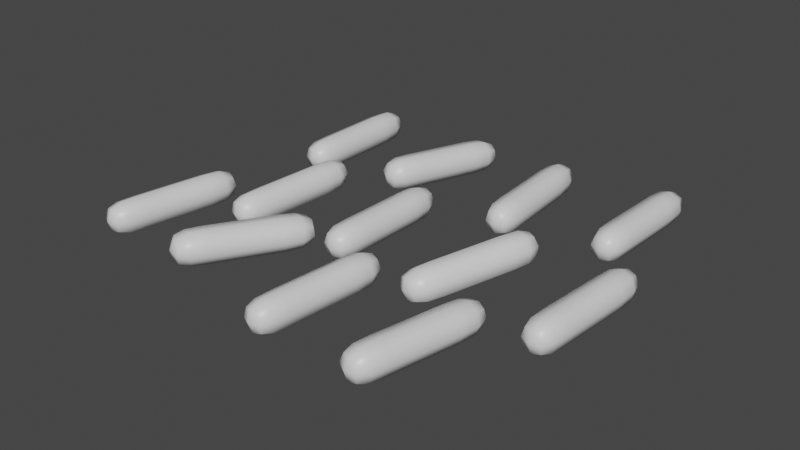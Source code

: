 # Source: cheesesticks.blend  (saved by Blender 2.90.8; exported with 4.5.12 LTS)
import bpy
from mathutils import Matrix  # noqa: F401  (used for matrix-valued properties, if any)

bpy.ops.wm.read_factory_settings(use_empty=True)
scene = bpy.context.scene
scene.name = 'Scene'

# ---- collections
col_collection = bpy.data.collections.new('Collection'); scene.collection.children.link(col_collection)

# ---- materials (node trees are filled in below, after node groups)
mat_material = bpy.data.materials.new('Material')
mat_material.alpha_threshold = 0.0
mat_material.use_transparent_shadow = False
mat_material.line_color = (0.0, 0.0, 0.0, 1.0)

# ---- material node trees
mat_material.use_nodes = True; mat_material.node_tree.nodes.clear()
_N = mat_material.node_tree.nodes; _L = mat_material.node_tree.links
n0 = _N.new('ShaderNodeOutputMaterial'); n0.name = 'Material Output'; n0.location = (300, 300)
n1 = _N.new('ShaderNodeBsdfPrincipled'); n1.name = 'Principled BSDF'; n1.location = (10, 300)
n1.distribution = 'GGX'
n1.subsurface_method = 'BURLEY'
n1.inputs[2].default_value = 0.4
n1.inputs[3].default_value = 1.45
n1.inputs[27].default_value = (0.0, 0.0, 0.0, 1.0)
n1.inputs[28].default_value = 1.0
_L.new(n1.outputs[0], n0.inputs[0])
n0.is_active_output = True

# ---- world
world_world = bpy.data.worlds.new('World'); scene.world = world_world
world_world.use_nodes = True; world_world.node_tree.nodes.clear()
_N = world_world.node_tree.nodes; _L = world_world.node_tree.links
n0 = _N.new('ShaderNodeOutputWorld'); n0.name = 'World Output'; n0.location = (300, 300)
n1 = _N.new('ShaderNodeBackground'); n1.name = 'Background'; n1.location = (10, 300)
n1.inputs[0].default_value = (0.05088, 0.05088, 0.05088, 1.0)
_L.new(n1.outputs[0], n0.inputs[0])
n0.is_active_output = True
world_world.color = (0.05088, 0.05088, 0.05088)
world_world.use_sun_shadow = False
world_world.sun_shadow_jitter_overblur = 0.0

# ---- meshes
me_cube = bpy.data.meshes.new('Cube')
me_cube.from_pydata([(0.01312, 0.05529, 0.02787), (0.01312, 0.05529, 0.0), (0.01312, -0.05529, 0.02787), (0.01312, -0.05529, 0.0), (-0.01312, 0.05529, 0.02787), (-0.01312, 0.05529, 0.0), (-0.01312, -0.05529, 0.02787), (-0.01312, -0.05529, 0.0), (-0.01312, 0.02765, 0.0), (-0.01312, -2.06e-09, 0.0), (-0.01312, -0.02765, 0.0), (0.01312, 0.02765, 0.02787), (0.01312, -2.06e-09, 0.02787), (0.01312, -0.02765, 0.02787), (-0.01312, -0.02765, 0.02787), (-0.01312, 2.06e-09, 0.02787), (-0.01312, 0.02765, 0.02787), (0.01312, -0.02765, 0.0), (0.01312, 2.06e-09, 0.0), (0.01312, 0.02765, 0.0), (0.1148, 0.05567, 0.02154), (0.1084, 0.0556, -0.00589), (0.0867, -0.05042, 0.02828), (0.08037, -0.05048, 0.0008496), (0.08898, 0.06287, 0.02748), (0.08264, 0.06281, 5.003e-05), (0.0609, -0.04321, 0.03422), (0.05457, -0.04328, 0.006789), (0.07562, 0.03629, 0.001735), (0.06861, 0.009764, 0.00342), (0.06159, -0.01676, 0.005105), (0.1078, 0.02915, 0.02322), (0.1007, 0.002624, 0.02491), (0.09372, -0.0239, 0.02659), (0.06792, -0.01669, 0.03253), (0.07494, 0.009831, 0.03085), (0.08196, 0.03635, 0.02916), (0.08739, -0.02396, -0.0008353), (0.09441, 0.002558, -0.00252), (0.1014, 0.02908, -0.004205), (0.1822, 0.05675, 0.02863), (0.1831, 0.05696, 0.0007666), (0.1894, -0.05356, 0.02803), (0.1903, -0.05335, 0.0001656), (0.156, 0.05504, 0.02772), (0.1569, 0.05526, -0.0001441), (0.1632, -0.05527, 0.02712), (0.1641, -0.05506, -0.000745), (0.1587, 0.02768, -0.0002943), (0.1605, 9.951e-05, -0.0004445), (0.1623, -0.02748, -0.0005948), (0.184, 0.02917, 0.02848), (0.1858, 0.001592, 0.02833), (0.1876, -0.02599, 0.02818), (0.1614, -0.02769, 0.02727), (0.1596, -0.0001145, 0.02742), (0.1578, 0.02746, 0.02757), (0.1885, -0.02577, 0.0003159), (0.1867, 0.001806, 0.0004661), (0.1849, 0.02938, 0.0006163), (0.2712, 0.06795, 0.02563), (0.2686, 0.06747, -0.002166), (0.2695, -0.0426, 0.0277), (0.2669, -0.04308, -0.0001014), (0.245, 0.06841, 0.02806), (0.2424, 0.06793, 0.0002566), (0.2433, -0.04214, 0.03012), (0.2407, -0.04262, 0.002321), (0.242, 0.04029, 0.0007727), (0.2416, 0.01265, 0.001289), (0.2411, -0.01499, 0.001805), (0.2708, 0.04032, 0.02615), (0.2704, 0.01268, 0.02667), (0.2699, -0.01496, 0.02718), (0.2437, -0.01451, 0.0296), (0.2442, 0.01313, 0.02909), (0.2446, 0.04077, 0.02857), (0.2673, -0.01544, -0.0006175), (0.2678, 0.0122, -0.001134), (0.2682, 0.03984, -0.00165), (0.2687, -0.1655, 0.02787), (0.2687, -0.1655, 0.0), (0.2769, -0.05526, 0.02787), (0.2769, -0.05526, 0.0), (0.2949, -0.1674, 0.02787), (0.2949, -0.1674, 0.0), (0.3031, -0.05721, 0.02787), (0.3031, -0.05721, 0.0), (0.297, -0.1399, 0.0), (0.299, -0.1123, 0.0), (0.3011, -0.08477, 0.0), (0.2708, -0.1379, 0.02787), (0.2728, -0.1104, 0.02787), (0.2749, -0.08281, 0.02787), (0.3011, -0.08477, 0.02787), (0.299, -0.1123, 0.02787), (0.297, -0.1399, 0.02787), (0.2749, -0.08281, 0.0), (0.2728, -0.1104, 0.0), (0.2708, -0.1379, 0.0), (0.1672, -0.1581, 0.02151), (0.1735, -0.1585, -0.005923), (0.2029, -0.05477, 0.02822), (0.2092, -0.05518, 0.0007889), (0.1928, -0.1673, 0.02754), (0.1991, -0.1677, 0.0001107), (0.2285, -0.06402, 0.03425), (0.2348, -0.06442, 0.006823), (0.208, -0.1419, 0.001789), (0.217, -0.1161, 0.003467), (0.2259, -0.09024, 0.005145), (0.1761, -0.1322, 0.02318), (0.1851, -0.1064, 0.02486), (0.194, -0.08059, 0.02654), (0.2196, -0.08984, 0.03257), (0.2107, -0.1157, 0.03089), (0.2017, -0.1415, 0.02922), (0.2003, -0.081, -0.000889), (0.1914, -0.1068, -0.002567), (0.1824, -0.1326, -0.004245), (0.01037, -0.1589, 0.02563), (0.01297, -0.1587, -0.00217), (0.02028, -0.04889, 0.02769), (0.02288, -0.04861, -0.0001066), (0.03656, -0.1613, 0.02806), (0.03917, -0.1611, 0.0002617), (0.04647, -0.0513, 0.03012), (0.04908, -0.05101, 0.002325), (0.04164, -0.1335, 0.0007775), (0.04412, -0.106, 0.001293), (0.0466, -0.07852, 0.001809), (0.01284, -0.1314, 0.02614), (0.01532, -0.1039, 0.02666), (0.0178, -0.07641, 0.02718), (0.04399, -0.07881, 0.02961), (0.04151, -0.1063, 0.02909), (0.03904, -0.1338, 0.02858), (0.02041, -0.07612, -0.0006223), (0.01793, -0.1036, -0.001138), (0.01545, -0.1311, -0.001654), (0.1, -0.1544, 0.02863), (0.09908, -0.1546, 0.0007658), (0.1011, -0.04385, 0.02802), (0.1001, -0.044, 0.0001647), (0.1263, -0.1547, 0.02772), (0.1253, -0.1548, -0.0001431), (0.1273, -0.0441, 0.02712), (0.1263, -0.04424, -0.0007442), (0.1256, -0.1272, -0.0002934), (0.1258, -0.09953, -0.0004436), (0.1261, -0.07189, -0.0005939), (0.1003, -0.1268, 0.02848), (0.1006, -0.09914, 0.02833), (0.1008, -0.0715, 0.02818), (0.127, -0.07174, 0.02727), (0.1268, -0.09939, 0.02742), (0.1265, -0.127, 0.02757), (0.09984, -0.07164, 0.0003149), (0.09959, -0.09929, 0.0004652), (0.09933, -0.1269, 0.0006155), (0.1633, -0.1469, 0.02863), (0.1642, -0.1469, 0.0007678), (0.1519, -0.2568, 0.02803), (0.1529, -0.2568, 0.0001672), (0.137, -0.1442, 0.02771), (0.138, -0.1441, -0.0001456), (0.1257, -0.2541, 0.02711), (0.1266, -0.2541, -0.0007462), (0.1352, -0.1716, -0.0002957), (0.1323, -0.1991, -0.0004459), (0.1295, -0.2266, -0.0005961), (0.1604, -0.1744, 0.02848), (0.1576, -0.2019, 0.02833), (0.1547, -0.2293, 0.02818), (0.1285, -0.2266, 0.02726), (0.1314, -0.1992, 0.02741), (0.1342, -0.1717, 0.02756), (0.1557, -0.2293, 0.0003173), (0.1586, -0.2018, 0.0004675), (0.1614, -0.1743, 0.0006176), (0.253, -0.1509, 0.02562), (0.2504, -0.151, -0.002182), (0.2329, -0.2593, 0.02768), (0.2303, -0.2594, -0.0001228), (0.2269, -0.146, 0.02808), (0.2243, -0.1461, 0.0002779), (0.2067, -0.2544, 0.03013), (0.2041, -0.2545, 0.002337), (0.2192, -0.1732, 0.0007926), (0.2142, -0.2003, 0.001307), (0.2092, -0.2274, 0.001822), (0.248, -0.178, 0.02613), (0.243, -0.2051, 0.02665), (0.2379, -0.2322, 0.02716), (0.2118, -0.2273, 0.02962), (0.2168, -0.2002, 0.02911), (0.2219, -0.1731, 0.02859), (0.2353, -0.2323, -0.0006375), (0.2403, -0.2052, -0.001152), (0.2454, -0.1781, -0.001667), (0.09681, -0.1374, 0.02147), (0.09056, -0.1364, -0.005967), (0.05187, -0.2362, 0.02813), (0.04561, -0.2352, 0.0006966), (0.07164, -0.1256, 0.02764), (0.06539, -0.1246, 0.000203), (0.0267, -0.2243, 0.0343), (0.02044, -0.2233, 0.006867), (0.05415, -0.1493, 0.001869), (0.04291, -0.174, 0.003535), (0.03168, -0.1986, 0.005201), (0.08558, -0.1621, 0.02313), (0.07434, -0.1868, 0.0248), (0.0631, -0.2115, 0.02646), (0.03793, -0.1996, 0.03263), (0.04917, -0.1749, 0.03097), (0.06041, -0.1503, 0.0293), (0.05685, -0.2105, -0.0009693), (0.06808, -0.1858, -0.002635), (0.07932, -0.1611, -0.004301), (-0.003543, -0.1201, 0.02787), (-0.003543, -0.1201, 0.0), (-0.02203, -0.2289, 0.02787), (-0.02203, -0.2289, 0.0), (-0.02974, -0.1157, 0.02787), (-0.02974, -0.1157, 0.0), (-0.04823, -0.2245, 0.02787), (-0.04823, -0.2245, 0.0), (-0.03437, -0.1429, 0.0), (-0.03899, -0.1701, 0.0), (-0.04361, -0.1973, 0.0), (-0.008165, -0.1473, 0.02787), (-0.01279, -0.1745, 0.02787), (-0.01741, -0.2017, 0.02787), (-0.04361, -0.1973, 0.02787), (-0.03899, -0.1701, 0.02787), (-0.03437, -0.1429, 0.02787), (-0.01741, -0.2017, 0.0), (-0.01279, -0.1745, 0.0), (-0.008165, -0.1473, 0.0)], [], [(13, 14, 6, 2), (3, 2, 6, 7), (8, 16, 4, 5), (10, 17, 3, 7), (17, 13, 2, 3), (5, 4, 0, 1), (1, 0, 11, 19), (19, 11, 12, 18), (18, 12, 13, 17), (5, 1, 19, 8), (8, 19, 18, 9), (9, 18, 17, 10), (7, 6, 14, 10), (10, 14, 15, 9), (9, 15, 16, 8), (0, 4, 16, 11), (11, 16, 15, 12), (12, 15, 14, 13), (33, 34, 26, 22), (23, 22, 26, 27), (28, 36, 24, 25), (30, 37, 23, 27), (37, 33, 22, 23), (25, 24, 20, 21), (21, 20, 31, 39), (39, 31, 32, 38), (38, 32, 33, 37), (25, 21, 39, 28), (28, 39, 38, 29), (29, 38, 37, 30), (27, 26, 34, 30), (30, 34, 35, 29), (29, 35, 36, 28), (20, 24, 36, 31), (31, 36, 35, 32), (32, 35, 34, 33), (53, 54, 46, 42), (43, 42, 46, 47), (48, 56, 44, 45), (50, 57, 43, 47), (57, 53, 42, 43), (45, 44, 40, 41), (41, 40, 51, 59), (59, 51, 52, 58), (58, 52, 53, 57), (45, 41, 59, 48), (48, 59, 58, 49), (49, 58, 57, 50), (47, 46, 54, 50), (50, 54, 55, 49), (49, 55, 56, 48), (40, 44, 56, 51), (51, 56, 55, 52), (52, 55, 54, 53), (73, 74, 66, 62), (63, 62, 66, 67), (68, 76, 64, 65), (70, 77, 63, 67), (77, 73, 62, 63), (65, 64, 60, 61), (61, 60, 71, 79), (79, 71, 72, 78), (78, 72, 73, 77), (65, 61, 79, 68), (68, 79, 78, 69), (69, 78, 77, 70), (67, 66, 74, 70), (70, 74, 75, 69), (69, 75, 76, 68), (60, 64, 76, 71), (71, 76, 75, 72), (72, 75, 74, 73), (93, 94, 86, 82), (83, 82, 86, 87), (88, 96, 84, 85), (90, 97, 83, 87), (97, 93, 82, 83), (85, 84, 80, 81), (81, 80, 91, 99), (99, 91, 92, 98), (98, 92, 93, 97), (85, 81, 99, 88), (88, 99, 98, 89), (89, 98, 97, 90), (87, 86, 94, 90), (90, 94, 95, 89), (89, 95, 96, 88), (80, 84, 96, 91), (91, 96, 95, 92), (92, 95, 94, 93), (113, 114, 106, 102), (103, 102, 106, 107), (108, 116, 104, 105), (110, 117, 103, 107), (117, 113, 102, 103), (105, 104, 100, 101), (101, 100, 111, 119), (119, 111, 112, 118), (118, 112, 113, 117), (105, 101, 119, 108), (108, 119, 118, 109), (109, 118, 117, 110), (107, 106, 114, 110), (110, 114, 115, 109), (109, 115, 116, 108), (100, 104, 116, 111), (111, 116, 115, 112), (112, 115, 114, 113), (133, 134, 126, 122), (123, 122, 126, 127), (128, 136, 124, 125), (130, 137, 123, 127), (137, 133, 122, 123), (125, 124, 120, 121), (121, 120, 131, 139), (139, 131, 132, 138), (138, 132, 133, 137), (125, 121, 139, 128), (128, 139, 138, 129), (129, 138, 137, 130), (127, 126, 134, 130), (130, 134, 135, 129), (129, 135, 136, 128), (120, 124, 136, 131), (131, 136, 135, 132), (132, 135, 134, 133), (153, 154, 146, 142), (143, 142, 146, 147), (148, 156, 144, 145), (150, 157, 143, 147), (157, 153, 142, 143), (145, 144, 140, 141), (141, 140, 151, 159), (159, 151, 152, 158), (158, 152, 153, 157), (145, 141, 159, 148), (148, 159, 158, 149), (149, 158, 157, 150), (147, 146, 154, 150), (150, 154, 155, 149), (149, 155, 156, 148), (140, 144, 156, 151), (151, 156, 155, 152), (152, 155, 154, 153), (173, 174, 166, 162), (163, 162, 166, 167), (168, 176, 164, 165), (170, 177, 163, 167), (177, 173, 162, 163), (165, 164, 160, 161), (161, 160, 171, 179), (179, 171, 172, 178), (178, 172, 173, 177), (165, 161, 179, 168), (168, 179, 178, 169), (169, 178, 177, 170), (167, 166, 174, 170), (170, 174, 175, 169), (169, 175, 176, 168), (160, 164, 176, 171), (171, 176, 175, 172), (172, 175, 174, 173), (193, 194, 186, 182), (183, 182, 186, 187), (188, 196, 184, 185), (190, 197, 183, 187), (197, 193, 182, 183), (185, 184, 180, 181), (181, 180, 191, 199), (199, 191, 192, 198), (198, 192, 193, 197), (185, 181, 199, 188), (188, 199, 198, 189), (189, 198, 197, 190), (187, 186, 194, 190), (190, 194, 195, 189), (189, 195, 196, 188), (180, 184, 196, 191), (191, 196, 195, 192), (192, 195, 194, 193), (213, 214, 206, 202), (203, 202, 206, 207), (208, 216, 204, 205), (210, 217, 203, 207), (217, 213, 202, 203), (205, 204, 200, 201), (201, 200, 211, 219), (219, 211, 212, 218), (218, 212, 213, 217), (205, 201, 219, 208), (208, 219, 218, 209), (209, 218, 217, 210), (207, 206, 214, 210), (210, 214, 215, 209), (209, 215, 216, 208), (200, 204, 216, 211), (211, 216, 215, 212), (212, 215, 214, 213), (233, 234, 226, 222), (223, 222, 226, 227), (228, 236, 224, 225), (230, 237, 223, 227), (237, 233, 222, 223), (225, 224, 220, 221), (221, 220, 231, 239), (239, 231, 232, 238), (238, 232, 233, 237), (225, 221, 239, 228), (228, 239, 238, 229), (229, 238, 237, 230), (227, 226, 234, 230), (230, 234, 235, 229), (229, 235, 236, 228), (220, 224, 236, 231), (231, 236, 235, 232), (232, 235, 234, 233)])
me_cube.polygons.foreach_set('use_smooth', [True] * 216)
_uv = me_cube.uv_layers.new(name='UVMap')
_uv.uv.foreach_set('vector', [0.505, 0.811, 0.4451, 0.811, 0.4451, 0.7481, 0.505, 0.7481, 0.1316, 0.8794, 0.1316, 0.816, 0.191, 0.8161, 0.191, 0.8795, 0.5088, 0.06235, 0.4451, 0.06255, 0.4451, 0.0002007, 0.5088, 0.0, 0.5108, 0.9371, 0.5707, 0.9371, 0.5707, 1.0, 0.5108, 1.0, 0.5088, 0.3135, 0.4451, 0.3133, 0.4451, 0.2509, 0.5088, 0.2511, 0.2531, 0.8153, 0.2531, 0.8787, 0.1937, 0.8788, 0.1937, 0.8154, 0.5088, 0.5005, 0.4451, 0.5003, 0.4451, 0.4379, 0.5088, 0.4381, 0.5088, 0.4381, 0.4451, 0.4379, 0.4451, 0.3756, 0.5088, 0.3758, 0.5088, 0.3758, 0.4451, 0.3756, 0.4451, 0.3133, 0.5088, 0.3135, 0.5108, 0.7483, 0.5707, 0.7483, 0.5707, 0.8112, 0.5108, 0.8112, 0.5108, 0.8112, 0.5707, 0.8112, 0.5707, 0.8742, 0.5108, 0.8742, 0.5108, 0.8742, 0.5707, 0.8742, 0.5707, 0.9371, 0.5108, 0.9371, 0.5088, 0.2494, 0.4451, 0.2496, 0.4451, 0.1872, 0.5088, 0.187, 0.5088, 0.187, 0.4451, 0.1872, 0.4451, 0.1249, 0.5088, 0.1247, 0.5088, 0.1247, 0.4451, 0.1249, 0.4451, 0.06255, 0.5088, 0.06235, 0.505, 0.9998, 0.4451, 0.9998, 0.4451, 0.9368, 0.505, 0.9368, 0.505, 0.9368, 0.4451, 0.9368, 0.4451, 0.8739, 0.505, 0.8739, 0.505, 0.8739, 0.4451, 0.8739, 0.4451, 0.811, 0.505, 0.811, 0.2545, 0.5637, 0.1931, 0.5644, 0.1931, 0.5019, 0.2545, 0.5012, 0.1316, 0.8158, 0.1316, 0.7517, 0.1937, 0.752, 0.1937, 0.816, 0.6355, 0.313, 0.5726, 0.3146, 0.5726, 0.2525, 0.6355, 0.2509, 0.1316, 0.6886, 0.1931, 0.6893, 0.1931, 0.7517, 0.1316, 0.7511, 0.5726, 0.1872, 0.6355, 0.1888, 0.6355, 0.2509, 0.5726, 0.2493, 0.06484, 0.7526, 0.06484, 0.8167, 0.002754, 0.8169, 0.002754, 0.7528, 0.5726, 0.001015, 0.6355, 0.002617, 0.6355, 0.06469, 0.5726, 0.06309, 0.5726, 0.06309, 0.6355, 0.06469, 0.6355, 0.1268, 0.5726, 0.1252, 0.5726, 0.1252, 0.6355, 0.1268, 0.6355, 0.1888, 0.5726, 0.1872, 0.1316, 0.5012, 0.1931, 0.5019, 0.1931, 0.5644, 0.1316, 0.5637, 0.1316, 0.5637, 0.1931, 0.5644, 0.1931, 0.6268, 0.1316, 0.6261, 0.1316, 0.6261, 0.1931, 0.6268, 0.1931, 0.6893, 0.1316, 0.6886, 0.6355, 0.4992, 0.5726, 0.5008, 0.5726, 0.4387, 0.6355, 0.4371, 0.6355, 0.4371, 0.5726, 0.4387, 0.5726, 0.3767, 0.6355, 0.3751, 0.6355, 0.3751, 0.5726, 0.3767, 0.5726, 0.3146, 0.6355, 0.313, 0.2545, 0.7511, 0.1931, 0.7517, 0.1931, 0.6893, 0.2545, 0.6886, 0.2545, 0.6886, 0.1931, 0.6893, 0.1931, 0.6268, 0.2545, 0.6261, 0.2545, 0.6261, 0.1931, 0.6268, 0.1931, 0.5644, 0.2545, 0.5637, 0.9401, 0.5611, 0.8802, 0.5611, 0.8802, 0.4982, 0.9401, 0.4982, 0.06484, 0.8796, 0.06484, 0.8162, 0.1237, 0.8164, 0.1237, 0.8798, 0.6991, 0.06265, 0.6355, 0.06338, 0.6355, 0.001738, 0.6991, 0.001015, 0.7573, 0.8019, 0.6973, 0.8019, 0.6973, 0.739, 0.7573, 0.739, 0.6991, 0.3133, 0.6355, 0.3125, 0.6355, 0.2509, 0.6991, 0.2516, 0.4451, 0.8164, 0.4451, 0.8798, 0.3863, 0.88, 0.3863, 0.8166, 0.6991, 0.4982, 0.6355, 0.4975, 0.6355, 0.4358, 0.6991, 0.4365, 0.6991, 0.4365, 0.6355, 0.4358, 0.6355, 0.3742, 0.6991, 0.3749, 0.6991, 0.3749, 0.6355, 0.3742, 0.6355, 0.3125, 0.6991, 0.3133, 0.7573, 0.9906, 0.6973, 0.9906, 0.6973, 0.9277, 0.7573, 0.9277, 0.7573, 0.9277, 0.6973, 0.9277, 0.6973, 0.8648, 0.7573, 0.8648, 0.7573, 0.8648, 0.6973, 0.8648, 0.6973, 0.8019, 0.7573, 0.8019, 0.6991, 0.2476, 0.6355, 0.2483, 0.6355, 0.1867, 0.6991, 0.1859, 0.6991, 0.1859, 0.6355, 0.1867, 0.6355, 0.125, 0.6991, 0.1243, 0.6991, 0.1243, 0.6355, 0.125, 0.6355, 0.06338, 0.6991, 0.06265, 0.9401, 0.7498, 0.8802, 0.7498, 0.8802, 0.6869, 0.9401, 0.6869, 0.9401, 0.6869, 0.8802, 0.6869, 0.8802, 0.624, 0.9401, 0.624, 0.9401, 0.624, 0.8802, 0.624, 0.8802, 0.5611, 0.9401, 0.5611, 0.8202, 0.687, 0.8802, 0.6869, 0.8802, 0.7498, 0.8202, 0.7499, 0.8215, 0.3176, 0.8215, 0.2541, 0.8812, 0.2539, 0.8812, 0.3174, 0.1272, 0.3142, 0.06362, 0.3137, 0.06362, 0.2512, 0.1272, 0.2517, 0.9393, 0.064, 0.8794, 0.06392, 0.8794, 0.001015, 0.9393, 0.001095, 1.063e-08, 0.4391, 0.06361, 0.4386, 0.06361, 0.5011, 0.0, 0.5016, 0.8201, 0.8767, 0.8201, 0.8132, 0.8798, 0.8134, 0.8798, 0.8769, 4.465e-08, 0.2517, 0.06361, 0.2512, 0.06361, 0.3137, 6.592e-08, 0.3142, 6.592e-08, 0.3142, 0.06361, 0.3137, 0.06361, 0.3761, 2.126e-08, 0.3766, 2.126e-08, 0.3766, 0.06361, 0.3761, 0.06361, 0.4386, 1.063e-08, 0.4391, 0.9393, 0.2527, 0.8794, 0.2526, 0.8794, 0.1897, 0.9393, 0.1898, 0.9393, 0.1898, 0.8794, 0.1897, 0.8794, 0.1268, 0.9393, 0.1269, 0.9393, 0.1269, 0.8794, 0.1268, 0.8794, 0.06392, 0.9393, 0.064, 0.1272, 0.5016, 0.06362, 0.5011, 0.06362, 0.4386, 0.1272, 0.4391, 0.1272, 0.4391, 0.06362, 0.4386, 0.06362, 0.3761, 0.1272, 0.3766, 0.1272, 0.3766, 0.06362, 0.3761, 0.06362, 0.3137, 0.1272, 0.3142, 0.8202, 0.4983, 0.8802, 0.4982, 0.8802, 0.5611, 0.8202, 0.5612, 0.8202, 0.5612, 0.8802, 0.5611, 0.8802, 0.624, 0.8202, 0.6241, 0.8202, 0.6241, 0.8802, 0.624, 0.8802, 0.6869, 0.8202, 0.687, 0.7602, 0.6869, 0.8202, 0.6869, 0.8202, 0.7498, 0.7602, 0.7498, 0.7602, 0.8132, 0.7602, 0.7498, 0.8201, 0.7498, 0.8201, 0.8132, 0.06362, 0.1883, 0.1272, 0.1884, 0.1272, 0.2512, 0.06362, 0.2511, 0.8193, 0.1897, 0.8794, 0.1897, 0.8794, 0.2526, 0.8193, 0.2526, 0.06362, 0.06278, 2.552e-08, 0.06287, 0.0, 9.019e-05, 0.06362, 0.0, 0.7602, 0.8766, 0.7602, 0.8132, 0.8201, 0.8132, 0.8201, 0.8767, 0.06362, 0.2511, 4.253e-08, 0.2512, 3.402e-08, 0.1884, 0.06362, 0.1883, 0.06362, 0.1883, 3.402e-08, 0.1884, 1.701e-08, 0.1256, 0.06362, 0.1256, 0.06362, 0.1256, 1.701e-08, 0.1256, 2.552e-08, 0.06287, 0.06362, 0.06278, 0.8193, 0.001015, 0.8794, 0.001016, 0.8794, 0.06391, 0.8193, 0.06391, 0.8193, 0.06391, 0.8794, 0.06391, 0.8794, 0.1268, 0.8193, 0.1268, 0.8193, 0.1268, 0.8794, 0.1268, 0.8794, 0.1897, 0.8193, 0.1897, 0.06362, 0.0, 0.1272, 9.019e-05, 0.1272, 0.06287, 0.06362, 0.06278, 0.06362, 0.06278, 0.1272, 0.06287, 0.1272, 0.1256, 0.06362, 0.1256, 0.06362, 0.1256, 0.1272, 0.1256, 0.1272, 0.1884, 0.06362, 0.1883, 0.7602, 0.4982, 0.8202, 0.4982, 0.8202, 0.5611, 0.7602, 0.5611, 0.7602, 0.5611, 0.8202, 0.5611, 0.8202, 0.624, 0.7602, 0.624, 0.7602, 0.624, 0.8202, 0.624, 0.8202, 0.6869, 0.7602, 0.6869, 0.5108, 0.6862, 0.5726, 0.6851, 0.5726, 0.7473, 0.5108, 0.7483, 0.7613, 0.2528, 0.7613, 0.3168, 0.6991, 0.3166, 0.6991, 0.2525, 0.6355, 0.5619, 0.5733, 0.5651, 0.5733, 0.5039, 0.6355, 0.5008, 0.6973, 0.5614, 0.6355, 0.5603, 0.6355, 0.4982, 0.6973, 0.4992, 0.5073, 0.5647, 0.4451, 0.5616, 0.4451, 0.5005, 0.5073, 0.5036, 0.7613, 0.3168, 0.7613, 0.3809, 0.6991, 0.3812, 0.6991, 0.3171, 0.5073, 0.7481, 0.4451, 0.7449, 0.4451, 0.6838, 0.5073, 0.687, 0.5073, 0.687, 0.4451, 0.6838, 0.4451, 0.6227, 0.5073, 0.6259, 0.5073, 0.6259, 0.4451, 0.6227, 0.4451, 0.5616, 0.5073, 0.5647, 0.6973, 0.7478, 0.6355, 0.7468, 0.6355, 0.6847, 0.6973, 0.6857, 0.6973, 0.6857, 0.6355, 0.6847, 0.6355, 0.6225, 0.6973, 0.6235, 0.6973, 0.6235, 0.6355, 0.6225, 0.6355, 0.5603, 0.6973, 0.5614, 0.6355, 0.7453, 0.5733, 0.7484, 0.5733, 0.6873, 0.6355, 0.6841, 0.6355, 0.6841, 0.5733, 0.6873, 0.5733, 0.6262, 0.6355, 0.623, 0.6355, 0.623, 0.5733, 0.6262, 0.5733, 0.5651, 0.6355, 0.5619, 0.5108, 0.4997, 0.5726, 0.4986, 0.5726, 0.5608, 0.5108, 0.5618, 0.5108, 0.5618, 0.5726, 0.5608, 0.5726, 0.623, 0.5108, 0.624, 0.5108, 0.624, 0.5726, 0.623, 0.5726, 0.6851, 0.5108, 0.6862, 0.9401, 0.6869, 1.0, 0.6868, 1.0, 0.7497, 0.9401, 0.7498, 0.8216, 0.3176, 0.8216, 0.3811, 0.7613, 0.3812, 0.7613, 0.3177, 0.3182, 0.3142, 0.2549, 0.3138, 0.2549, 0.251, 0.3182, 0.2514, 0.6954, 0.8109, 0.6355, 0.8107, 0.6355, 0.7478, 0.6954, 0.748, 0.3182, 0.4398, 0.3816, 0.4395, 0.3816, 0.5023, 0.3182, 0.5026, 0.8215, 0.382, 0.8215, 0.4455, 0.7613, 0.4454, 0.7613, 0.3819, 0.3182, 0.2514, 0.3816, 0.251, 0.3816, 0.3138, 0.3182, 0.3142, 0.3182, 0.3142, 0.3816, 0.3138, 0.3816, 0.3767, 0.3182, 0.377, 0.3182, 0.377, 0.3816, 0.3767, 0.3816, 0.4395, 0.3182, 0.4398, 0.6954, 0.9995, 0.6355, 0.9993, 0.6355, 0.9365, 0.6954, 0.9366, 0.6954, 0.9366, 0.6355, 0.9365, 0.6355, 0.8736, 0.6954, 0.8737, 0.6954, 0.8737, 0.6355, 0.8736, 0.6355, 0.8107, 0.6954, 0.8109, 0.3182, 0.5026, 0.2549, 0.5023, 0.2549, 0.4395, 0.3182, 0.4398, 0.3182, 0.4398, 0.2549, 0.4395, 0.2549, 0.3767, 0.3182, 0.377, 0.3182, 0.377, 0.2549, 0.3767, 0.2549, 0.3138, 0.3182, 0.3142, 0.9401, 0.4983, 1.0, 0.4982, 1.0, 0.5611, 0.9401, 0.5612, 0.9401, 0.5612, 1.0, 0.5611, 1.0, 0.6239, 0.9401, 0.6241, 0.9401, 0.6241, 1.0, 0.6239, 1.0, 0.6868, 0.9401, 0.6869, 0.381, 0.8063, 0.3211, 0.8063, 0.3211, 0.7434, 0.381, 0.7434, 0.8215, 0.4453, 0.8215, 0.3819, 0.881, 0.3819, 0.881, 0.4454, 0.1909, 0.4388, 0.2545, 0.4387, 0.2545, 0.5011, 0.1909, 0.5012, 0.9992, 0.06394, 0.9393, 0.06394, 0.9393, 0.001015, 0.9992, 0.001019, 0.1272, 0.4387, 0.1909, 0.4388, 0.1909, 0.5012, 0.1272, 0.5011, 0.8811, 0.3176, 0.8811, 0.381, 0.8216, 0.3811, 0.8216, 0.3176, 0.1272, 0.2515, 0.1909, 0.2515, 0.1909, 0.314, 0.1272, 0.3139, 0.1272, 0.3139, 0.1909, 0.314, 0.1909, 0.3764, 0.1272, 0.3763, 0.1272, 0.3763, 0.1909, 0.3764, 0.1909, 0.4388, 0.1272, 0.4387, 0.9992, 0.2527, 0.9393, 0.2527, 0.9393, 0.1898, 0.9992, 0.1898, 0.9992, 0.1898, 0.9393, 0.1898, 0.9393, 0.1269, 0.9992, 0.1269, 0.9992, 0.1269, 0.9393, 0.1269, 0.9393, 0.06394, 0.9992, 0.06394, 0.1909, 0.2515, 0.2545, 0.2515, 0.2545, 0.3139, 0.1909, 0.314, 0.1909, 0.314, 0.2545, 0.3139, 0.2545, 0.3763, 0.1909, 0.3764, 0.1909, 0.3764, 0.2545, 0.3763, 0.2545, 0.4387, 0.1909, 0.4388, 0.381, 0.9951, 0.3211, 0.9951, 0.3211, 0.9322, 0.381, 0.9322, 0.381, 0.9322, 0.3211, 0.9322, 0.3211, 0.8693, 0.381, 0.8693, 0.381, 0.8693, 0.3211, 0.8693, 0.3211, 0.8063, 0.381, 0.8063, 0.7592, 0.06388, 0.6991, 0.06391, 0.6991, 0.001038, 0.7592, 0.001015, 0.5733, 0.8761, 0.5733, 0.8127, 0.6335, 0.8127, 0.6335, 0.8762, 0.1908, 0.06284, 0.1272, 0.06295, 0.1272, 0.0001184, 0.1908, 0.0, 0.8193, 0.06391, 0.7592, 0.06388, 0.7592, 0.001015, 0.8193, 0.001038, 0.1908, 0.1885, 0.2543, 0.1886, 0.2543, 0.2515, 0.1908, 0.2513, 0.7613, 0.3176, 0.7613, 0.2541, 0.8215, 0.2541, 0.8215, 0.3176, 0.1908, 0.0, 0.2543, 0.0001184, 0.2543, 0.06295, 0.1908, 0.06284, 0.1908, 0.06284, 0.2543, 0.06295, 0.2543, 0.1258, 0.1908, 0.1257, 0.1908, 0.1257, 0.2543, 0.1258, 0.2543, 0.1886, 0.1908, 0.1885, 0.8193, 0.2525, 0.7592, 0.2525, 0.7592, 0.1896, 0.8193, 0.1896, 0.8193, 0.1896, 0.7592, 0.1896, 0.7592, 0.1267, 0.8193, 0.1268, 0.8193, 0.1268, 0.7592, 0.1267, 0.7592, 0.06388, 0.8193, 0.06391, 0.1908, 0.2513, 0.1272, 0.2515, 0.1272, 0.1886, 0.1908, 0.1885, 0.1908, 0.1885, 0.1272, 0.1886, 0.1272, 0.1258, 0.1908, 0.1257, 0.1908, 0.1257, 0.1272, 0.1258, 0.1272, 0.06295, 0.1908, 0.06284, 0.7592, 0.2525, 0.6991, 0.2525, 0.6991, 0.1896, 0.7592, 0.1896, 0.7592, 0.1896, 0.6991, 0.1896, 0.6991, 0.1268, 0.7592, 0.1267, 0.7592, 0.1267, 0.6991, 0.1268, 0.6991, 0.06391, 0.7592, 0.06388, 0.1272, 0.5643, 0.06637, 0.5644, 0.06637, 0.5017, 0.1272, 0.5016, 0.1258, 0.7526, 0.1258, 0.8162, 0.06484, 0.8162, 0.06484, 0.7526, 0.3816, 0.1882, 0.4451, 0.188, 0.4451, 0.2507, 0.3816, 0.2509, 0.06362, 0.5644, 0.002754, 0.5643, 0.002755, 0.5016, 0.06362, 0.5017, 0.4451, 0.3138, 0.3816, 0.3136, 0.3816, 0.2509, 0.4451, 0.2511, 0.1937, 0.8153, 0.1937, 0.7518, 0.2546, 0.7517, 0.2546, 0.8153, 0.4451, 0.5018, 0.3816, 0.5016, 0.3816, 0.4389, 0.4451, 0.4391, 0.4451, 0.4391, 0.3816, 0.4389, 0.3816, 0.3763, 0.4451, 0.3765, 0.4451, 0.3765, 0.3816, 0.3763, 0.3816, 0.3136, 0.4451, 0.3138, 0.06362, 0.7526, 0.002755, 0.7525, 0.002755, 0.6898, 0.06362, 0.6899, 0.06362, 0.6899, 0.002755, 0.6898, 0.002755, 0.6271, 0.06362, 0.6271, 0.06362, 0.6271, 0.002755, 0.6271, 0.002754, 0.5643, 0.06362, 0.5644, 0.3816, 0.0002164, 0.4451, 0.0, 0.4451, 0.06267, 0.3816, 0.06289, 0.3816, 0.06289, 0.4451, 0.06267, 0.4451, 0.1253, 0.3816, 0.1256, 0.3816, 0.1256, 0.4451, 0.1253, 0.4451, 0.188, 0.3816, 0.1882, 0.1272, 0.7525, 0.06637, 0.7526, 0.06637, 0.6899, 0.1272, 0.6898, 0.1272, 0.6898, 0.06637, 0.6899, 0.06637, 0.6271, 0.1272, 0.6271, 0.1272, 0.6271, 0.06637, 0.6271, 0.06637, 0.5644, 0.1272, 0.5643, 0.5726, 0.06177, 0.5088, 0.06244, 0.5088, 0.0006671, 0.5726, 0.0, 0.6991, 0.4455, 0.6991, 0.3814, 0.7613, 0.3812, 0.7613, 0.4453, 0.381, 0.5618, 0.3182, 0.5657, 0.3182, 0.5065, 0.381, 0.5026, 0.5088, 0.4362, 0.5726, 0.4369, 0.5726, 0.4986, 0.5088, 0.498, 0.6973, 0.6759, 0.7602, 0.6798, 0.7602, 0.739, 0.6973, 0.7351, 0.6355, 0.7486, 0.6355, 0.8127, 0.5733, 0.8125, 0.5733, 0.7484, 0.6973, 0.4982, 0.7602, 0.5021, 0.7602, 0.5613, 0.6973, 0.5574, 0.6973, 0.5574, 0.7602, 0.5613, 0.7602, 0.6205, 0.6973, 0.6166, 0.6973, 0.6166, 0.7602, 0.6205, 0.7602, 0.6798, 0.6973, 0.6759, 0.5088, 0.2509, 0.5726, 0.2516, 0.5726, 0.3133, 0.5088, 0.3127, 0.5088, 0.3127, 0.5726, 0.3133, 0.5726, 0.3751, 0.5088, 0.3744, 0.5088, 0.3744, 0.5726, 0.3751, 0.5726, 0.4369, 0.5088, 0.4362, 0.381, 0.7395, 0.3182, 0.7434, 0.3182, 0.6842, 0.381, 0.6803, 0.381, 0.6803, 0.3182, 0.6842, 0.3182, 0.625, 0.381, 0.6211, 0.381, 0.6211, 0.3182, 0.625, 0.3182, 0.5657, 0.381, 0.5618, 0.5726, 0.2471, 0.5088, 0.2477, 0.5088, 0.186, 0.5726, 0.1853, 0.5726, 0.1853, 0.5088, 0.186, 0.5088, 0.1242, 0.5726, 0.1235, 0.5726, 0.1235, 0.5088, 0.1242, 0.5088, 0.06244, 0.5726, 0.06177, 0.4451, 0.5646, 0.3845, 0.5646, 0.3845, 0.5018, 0.4451, 0.5018, 0.4451, 0.7529, 0.4451, 0.8164, 0.3845, 0.8164, 0.3845, 0.7529, 0.2543, 0.1882, 0.3179, 0.1883, 0.3179, 0.251, 0.2543, 0.251, 0.3155, 0.5654, 0.2549, 0.5654, 0.2549, 0.5026, 0.3155, 0.5026, 0.3816, 0.06274, 0.3179, 0.06279, 0.3179, 4.846e-05, 0.3816, 0.0, 0.3155, 0.7537, 0.3155, 0.8172, 0.2549, 0.8172, 0.2549, 0.7537, 0.3816, 0.251, 0.3179, 0.251, 0.3179, 0.1883, 0.3816, 0.1882, 0.3816, 0.1882, 0.3179, 0.1883, 0.3179, 0.1255, 0.3816, 0.1255, 0.3816, 0.1255, 0.3179, 0.1255, 0.3179, 0.06279, 0.3816, 0.06274, 0.3155, 0.7537, 0.2549, 0.7537, 0.2549, 0.6909, 0.3155, 0.691, 0.3155, 0.691, 0.2549, 0.6909, 0.2549, 0.6282, 0.3155, 0.6282, 0.3155, 0.6282, 0.2549, 0.6282, 0.2549, 0.5654, 0.3155, 0.5654, 0.2543, 0.0, 0.3179, 4.857e-05, 0.3179, 0.06279, 0.2543, 0.06274, 0.2543, 0.06274, 0.3179, 0.06279, 0.3179, 0.1255, 0.2543, 0.1255, 0.2543, 0.1255, 0.3179, 0.1255, 0.3179, 0.1883, 0.2543, 0.1882, 0.4451, 0.7529, 0.3845, 0.7529, 0.3845, 0.6902, 0.4451, 0.6902, 0.4451, 0.6902, 0.3845, 0.6902, 0.3845, 0.6274, 0.4451, 0.6274, 0.4451, 0.6274, 0.3845, 0.6274, 0.3845, 0.5646, 0.4451, 0.5646])
me_cube.materials.append(mat_material)
me_cube.use_remesh_preserve_volume = False
me_cube.use_remesh_preserve_attributes = False
me_cube.use_mirror_vertex_groups = False
me_cube.update()

# ---- objects
ob_cube = bpy.data.objects.new('Cube', me_cube)

# ---- transforms, parenting, visibility, modifiers, constraints
ob_cube.location = (0.0, 0.0, -0.01755)
ob_cube.lock_rotations_4d = False
ob_cube.empty_display_type = 'ARROWS'
ob_cube.lineart.crease_threshold = 0.0
_m = ob_cube.modifiers.new('Subdivision', 'SUBSURF')
_m.uv_smooth = 'PRESERVE_CORNERS'
_m.render_levels = 1

# ---- collection membership
col_collection.objects.link(ob_cube)

# ---- scene / render settings (as saved in the file)
scene.frame_start = 1; scene.frame_end = 250; scene.frame_set(1)
scene.render.engine = 'BLENDER_EEVEE_NEXT'
scene.cycles.use_denoising = False
scene.cycles.samples = 128
scene.cycles.sampling_pattern = 'TABULATED_SOBOL'
scene.cycles.use_adaptive_sampling = False
scene.cycles.use_light_tree = False
scene.view_settings.view_transform = 'Filmic'
bpy.context.view_layer.update()

# ---- added for rendering (the .blend has no active camera and no usable light): camera, sun
cam_auto = bpy.data.cameras.new('AutoCamera')
cam_auto.lens = 50.0
cam_auto.sensor_width = 36.0
cam_auto.clip_end = 1000.0
ob_auto_camera = bpy.data.objects.new('AutoCamera', cam_auto)
scene.collection.objects.link(ob_auto_camera)
ob_auto_camera.location = (0.573607, -0.630877, 0.353542)
ob_auto_camera.rotation_euler = (1.09748, -7.21219e-08, 0.694738)
scene.camera = ob_auto_camera
light_auto_sun = bpy.data.lights.new('AutoSun', 'SUN')
light_auto_sun.energy = 3.0
light_auto_sun.angle = 0.0523599
ob_auto_sun = bpy.data.objects.new('AutoSun', light_auto_sun)
scene.collection.objects.link(ob_auto_sun)
ob_auto_sun.rotation_euler = (0.872665, 0.174533, 0.523599)
bpy.context.view_layer.update()
